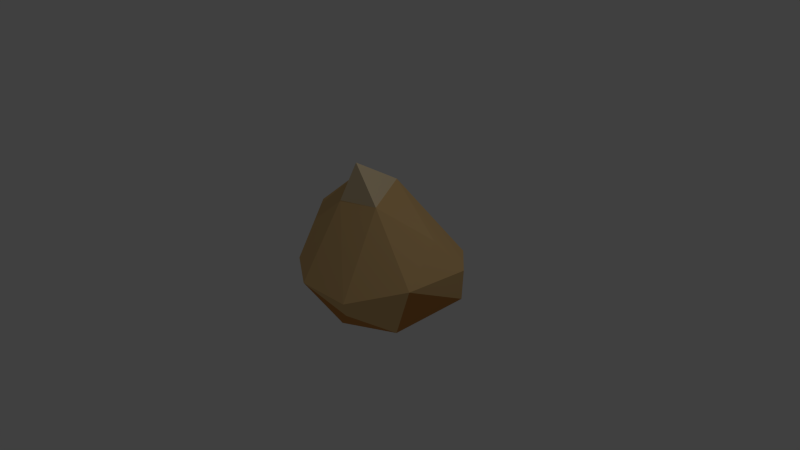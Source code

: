 # Source: seed4.blend  (saved by Blender 2.76.0; exported with 4.5.12 LTS)
import bpy
from mathutils import Matrix  # noqa: F401  (used for matrix-valued properties, if any)

bpy.ops.wm.read_factory_settings(use_empty=True)
scene = bpy.context.scene
scene.name = 'Scene'

# ---- collections
col_collection_1 = bpy.data.collections.new('Collection 1'); scene.collection.children.link(col_collection_1)

# ---- materials (node trees are filled in below, after node groups)
mat_body_001 = bpy.data.materials.new('body.001')
mat_body_001.alpha_threshold = 0.0
mat_body_001.use_transparent_shadow = False
mat_body_001.diffuse_color = (0.7529, 0.2346, 0.06125, 1.0)
mat_body_001.roughness = 0.5
mat_body_001.specular_intensity = 0.0
mat_bottom_001 = bpy.data.materials.new('bottom.001')
mat_bottom_001.alpha_threshold = 0.0
mat_bottom_001.use_transparent_shadow = False
mat_bottom_001.diffuse_color = (0.4452, 0.08228, 0.02029, 1.0)
mat_bottom_001.roughness = 0.5
mat_bottom_001.specular_intensity = 0.0
mat_seed2cream = bpy.data.materials.new('seed2cream')
mat_seed2cream.alpha_threshold = 0.0
mat_seed2cream.use_transparent_shadow = False
mat_seed2cream.diffuse_color = (0.7835, 0.6514, 0.5089, 1.0)
mat_seed2cream.roughness = 0.5
mat_seed2cream.specular_intensity = 0.0
mat_seed2bottom = bpy.data.materials.new('seed2bottom')
mat_seed2bottom.alpha_threshold = 0.0
mat_seed2bottom.use_transparent_shadow = False
mat_seed2bottom.diffuse_color = (0.5711, 0.2582, 0.07421, 1.0)
mat_seed2bottom.roughness = 0.5
mat_seed2bottom.specular_intensity = 0.0
mat_seed2body = bpy.data.materials.new('seed2body')
mat_seed2body.alpha_threshold = 0.0
mat_seed2body.use_transparent_shadow = False
mat_seed2body.diffuse_color = (0.7529, 0.491, 0.2122, 1.0)
mat_seed2body.roughness = 0.5
mat_seed2body.specular_intensity = 0.0
mat_top = bpy.data.materials.new('top')
mat_top.alpha_threshold = 0.0
mat_top.use_transparent_shadow = False
mat_top.diffuse_color = (0.8796, 0.7084, 0.4452, 1.0)
mat_top.roughness = 0.5
mat_top.specular_intensity = 0.0

# ---- material node trees

# ---- world
world_world = bpy.data.worlds.new('World'); scene.world = world_world
world_world.color = (0.05088, 0.05088, 0.05088)
world_world.use_sun_shadow = False
world_world.sun_shadow_jitter_overblur = 0.0
world_world.cycles.sampling_method = 'MANUAL'
world_world.cycles.sample_map_resolution = 256

# ---- cameras
cam_camera = bpy.data.cameras.new('Camera')
cam_camera.clip_end = 100.0
cam_camera.lens = 35.0
cam_camera.sensor_width = 32.0
cam_camera.sensor_height = 18.0
cam_camera.ortho_scale = 7.314
cam_camera.dof.focus_distance = 0.0
cam_camera.dof.aperture_fstop = 128.0

# ---- lights
light_lamp = bpy.data.lights.new('Lamp', 'POINT')
light_lamp.transmission_factor = 0.0
light_lamp.cutoff_distance = 30.0
light_lamp.energy = 100.0
light_lamp.shadow_buffer_clip_start = 1.001
light_lamp.shadow_soft_size = 0.1
light_lamp.shadow_maximum_resolution = 0.006
light_lamp.use_absolute_resolution = True
light_lamp.cycles.use_multiple_importance_sampling = False

# ---- meshes
me_icosphere_001 = bpy.data.meshes.new('Icosphere.001')
me_icosphere_001.from_pydata([(0.3135, 0.2542, -0.787), (-0.06405, -0.5731, -0.7821), (0.229, 0.9108, -0.5507), (1.048, 0.4543, -0.3748), (-0.3563, -0.2862, 0.7648), (-0.7736, -0.2324, 0.6276), (-0.5235, 0.5372, 0.5183), (-0.135, -0.1947, 1.31), (0.6331, -0.2781, -0.7434), (0.146, -0.6782, -0.5331), (-0.7077, -0.2449, -0.5356), (0.06703, 0.594, -0.7866), (-0.4715, 0.4311, -0.6788), (1.003, -0.4055, 0.05535), (1.134, 0.39, 0.0899), (-0.3582, -0.931, -0.165), (0.3846, -0.9107, -0.1631), (-0.7205, -0.7095, -0.02957), (-0.5111, 0.8832, 0.06321), (-0.9648, 0.07173, 0.02108), (0.7362, 0.8079, 0.05663), (-0.07495, 1.072, 0.02379), (0.8167, 0.1992, 0.4467), (0.2006, -0.1893, 0.8156), (-0.3273, -0.07587, 1.036), (-0.1263, 0.467, 0.899)], [], [(0, 8, 1), (0, 1, 12), (0, 12, 11), (8, 3, 13), (1, 9, 15), (2, 12, 18), (3, 2, 20), (8, 13, 16), (1, 15, 17), (2, 18, 21), (3, 20, 14), (4, 23, 7), (5, 4, 24), (6, 5, 24), (1, 8, 9), (3, 8, 0), (12, 1, 10), (11, 12, 2), (0, 2, 3), (0, 11, 2), (13, 14, 22), (13, 3, 14), (15, 16, 4), (15, 9, 16), (9, 8, 16), (19, 17, 5), (19, 10, 17), (10, 1, 17), (18, 19, 6), (18, 12, 19), (12, 10, 19), (20, 21, 25), (20, 2, 21), (16, 23, 4), (16, 13, 23), (13, 22, 23), (17, 4, 5), (17, 15, 4), (19, 5, 6), (21, 6, 25), (21, 18, 6), (14, 20, 22), (20, 25, 22), (24, 4, 7), (25, 24, 7), (25, 6, 24), (23, 25, 7), (23, 22, 25)])
me_icosphere_001.polygons.foreach_set('material_index', [3, 3, 3, 3, 3, 4, 4, 4, 4, 4, 4, 5, 4, 4, 3, 3, 3, 3, 3, 3, 4, 4, 4, 4, 4, 4, 4, 3, 4, 4, 4, 4, 4, 4, 4, 4, 4, 4, 4, 4, 4, 4, 4, 5, 5, 4, 5, 4])
me_icosphere_001.materials.append(mat_body_001)
me_icosphere_001.materials.append(mat_bottom_001)
me_icosphere_001.materials.append(mat_seed2cream)
me_icosphere_001.materials.append(mat_seed2bottom)
me_icosphere_001.materials.append(mat_seed2body)
me_icosphere_001.materials.append(mat_top)
me_icosphere_001.use_remesh_preserve_volume = False
me_icosphere_001.use_remesh_preserve_attributes = False
me_icosphere_001.use_mirror_vertex_groups = False
me_icosphere_001.update()

# ---- objects
ob_icosphere_001 = bpy.data.objects.new('Icosphere.001', me_icosphere_001)
ob_lamp = bpy.data.objects.new('Lamp', light_lamp)
ob_camera = bpy.data.objects.new('Camera', cam_camera)

# ---- transforms, parenting, visibility, modifiers, constraints
ob_icosphere_001.location = (0.07953, 0.0, 0.0)
ob_icosphere_001.lineart.crease_threshold = 0.0
ob_lamp.location = (4.076, 1.005, 5.904)
ob_lamp.rotation_euler = (0.6503, 0.05522, 1.866)
ob_lamp.lock_rotations_4d = False
ob_lamp.empty_display_type = 'ARROWS'
ob_lamp.color = (0.0, 0.0, 0.0, 0.0)
ob_lamp.lineart.crease_threshold = 0.0
ob_camera.location = (7.481, -6.508, 5.344)
ob_camera.rotation_euler = (1.109, 0.01082, 0.8149)
ob_camera.lock_rotations_4d = False
ob_camera.empty_display_type = 'ARROWS'
ob_camera.color = (0.0, 0.0, 0.0, 0.0)
ob_camera.display_type = 'WIRE'
ob_camera.lineart.crease_threshold = 0.0

# ---- collection membership
col_collection_1.objects.link(ob_icosphere_001)
col_collection_1.objects.link(ob_lamp)
col_collection_1.objects.link(ob_camera)

# ---- scene / render settings (as saved in the file)
scene.camera = ob_camera
scene.frame_start = 1; scene.frame_end = 250; scene.frame_set(1)
scene.render.engine = 'BLENDER_EEVEE_NEXT'
scene.render.resolution_percentage = 50
scene.render.dither_intensity = 0.0
scene.cycles.use_denoising = False
scene.cycles.samples = 10
scene.cycles.sampling_pattern = 'TABULATED_SOBOL'
scene.cycles.light_sampling_threshold = 0.0
scene.cycles.use_adaptive_sampling = False
scene.cycles.use_light_tree = False
scene.cycles.blur_glossy = 0.0
scene.cycles.pixel_filter_type = 'GAUSSIAN'
scene.cycles.sample_clamp_indirect = 0.0
scene.view_settings.view_transform = 'Standard'
bpy.context.view_layer.update()
